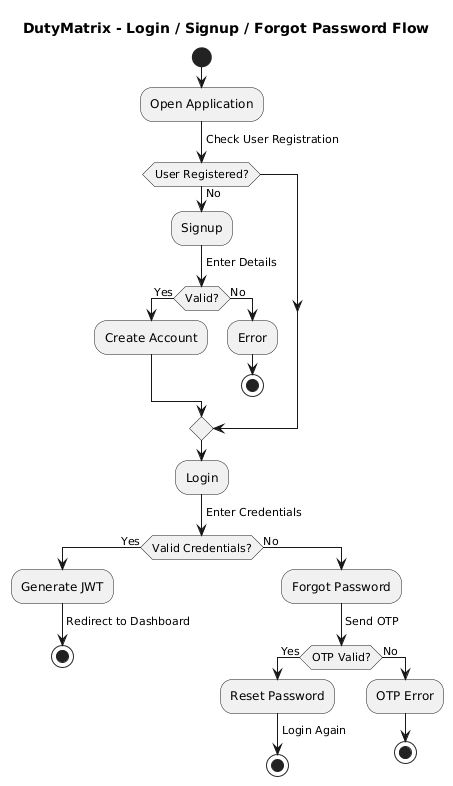

The diagram above was rendered by PlantUML. Its source (embedded in the PNG):
@startuml
title DutyMatrix - Login / Signup / Forgot Password Flow

start
:Open Application;
-> Check User Registration;

if (User Registered?) then (No)
  :Signup;
  -> Enter Details;
  if (Valid?) then (Yes)
    :Create Account;
    -> Save User;
  else (No)
    :Error;
    stop
  endif
endif

:Login;
-> Enter Credentials;

if (Valid Credentials?) then (Yes)
  :Generate JWT;
  -> Redirect to Dashboard;
  stop
else (No)
  :Forgot Password;
  -> Send OTP;
  if (OTP Valid?) then (Yes)
    :Reset Password;
    -> Login Again;
    stop
  else (No)
    :OTP Error;
    stop
  endif
endif
@enduml